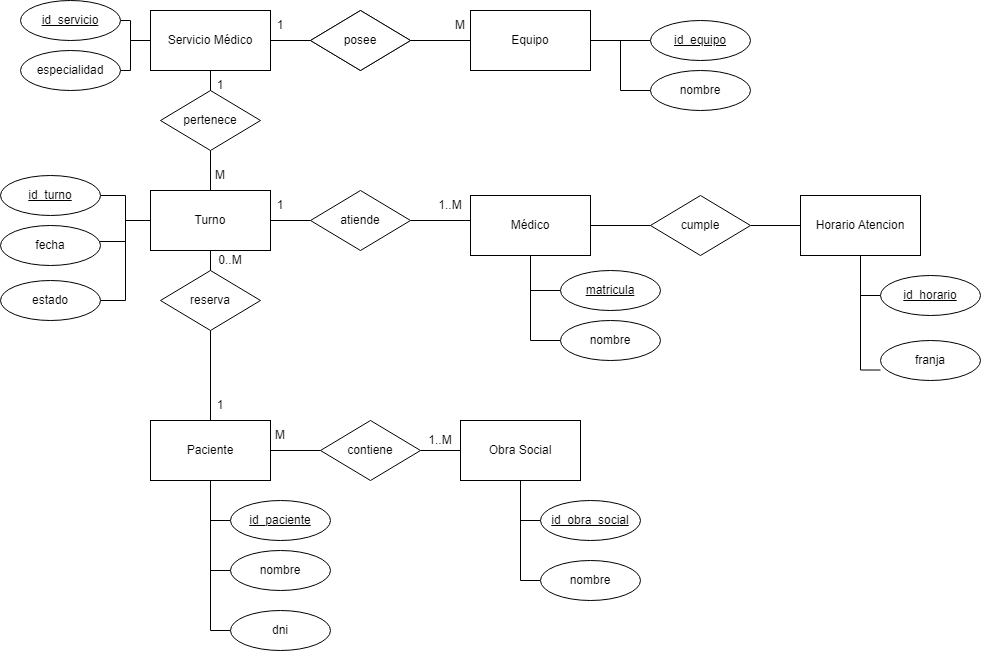

The diagram above was exported from draw.io. Its source (the exported page's mxGraphModel, read from the mxfile embedded in the PNG):
<mxGraphModel dx="1434" dy="796" grid="1" gridSize="10" guides="1" tooltips="1" connect="1" arrows="1" fold="1" page="1" pageScale="1" pageWidth="850" pageHeight="1100" math="0" shadow="0" extFonts="Permanent Marker^https://fonts.googleapis.com/css?family=Permanent+Marker">
  <root>
    <mxCell id="0" />
    <mxCell id="1" parent="0" />
    <mxCell id="PninoPu3PgYGmR8yz6VT-6" style="edgeStyle=orthogonalEdgeStyle;rounded=0;orthogonalLoop=1;jettySize=auto;html=1;endArrow=none;endFill=0;" parent="1" source="PninoPu3PgYGmR8yz6VT-1" target="PninoPu3PgYGmR8yz6VT-4" edge="1">
      <mxGeometry relative="1" as="geometry" />
    </mxCell>
    <mxCell id="PninoPu3PgYGmR8yz6VT-9" style="edgeStyle=orthogonalEdgeStyle;rounded=0;orthogonalLoop=1;jettySize=auto;html=1;endArrow=none;endFill=0;" parent="1" source="PninoPu3PgYGmR8yz6VT-1" target="PninoPu3PgYGmR8yz6VT-46" edge="1">
      <mxGeometry relative="1" as="geometry">
        <mxPoint x="160" y="90" as="targetPoint" />
      </mxGeometry>
    </mxCell>
    <mxCell id="PninoPu3PgYGmR8yz6VT-37" style="edgeStyle=orthogonalEdgeStyle;rounded=0;orthogonalLoop=1;jettySize=auto;html=1;entryX=1;entryY=0.5;entryDx=0;entryDy=0;endArrow=none;endFill=0;" parent="1" source="PninoPu3PgYGmR8yz6VT-1" target="PninoPu3PgYGmR8yz6VT-10" edge="1">
      <mxGeometry relative="1" as="geometry" />
    </mxCell>
    <mxCell id="PninoPu3PgYGmR8yz6VT-51" style="edgeStyle=orthogonalEdgeStyle;rounded=0;orthogonalLoop=1;jettySize=auto;html=1;endArrow=none;endFill=0;" parent="1" source="PninoPu3PgYGmR8yz6VT-1" target="PninoPu3PgYGmR8yz6VT-50" edge="1">
      <mxGeometry relative="1" as="geometry" />
    </mxCell>
    <mxCell id="PninoPu3PgYGmR8yz6VT-1" value="Servicio Médico" style="rounded=0;whiteSpace=wrap;html=1;" parent="1" vertex="1">
      <mxGeometry x="180" y="80" width="120" height="60" as="geometry" />
    </mxCell>
    <mxCell id="0GxO62M12T0EImAgHC7O-7" style="edgeStyle=orthogonalEdgeStyle;rounded=0;orthogonalLoop=1;jettySize=auto;html=1;entryX=0;entryY=0.5;entryDx=0;entryDy=0;endArrow=none;endFill=0;" parent="1" source="PninoPu3PgYGmR8yz6VT-2" target="PninoPu3PgYGmR8yz6VT-42" edge="1">
      <mxGeometry relative="1" as="geometry" />
    </mxCell>
    <mxCell id="PBzEymgfHHE-3MMYxRLE-3" style="edgeStyle=orthogonalEdgeStyle;rounded=0;orthogonalLoop=1;jettySize=auto;html=1;entryX=0;entryY=0.5;entryDx=0;entryDy=0;endArrow=none;endFill=0;" parent="1" source="PninoPu3PgYGmR8yz6VT-2" target="PninoPu3PgYGmR8yz6VT-45" edge="1">
      <mxGeometry relative="1" as="geometry" />
    </mxCell>
    <mxCell id="PBzEymgfHHE-3MMYxRLE-4" style="edgeStyle=orthogonalEdgeStyle;rounded=0;orthogonalLoop=1;jettySize=auto;html=1;entryX=0;entryY=0.5;entryDx=0;entryDy=0;endArrow=none;endFill=0;" parent="1" source="PninoPu3PgYGmR8yz6VT-2" target="PBzEymgfHHE-3MMYxRLE-2" edge="1">
      <mxGeometry relative="1" as="geometry" />
    </mxCell>
    <mxCell id="PninoPu3PgYGmR8yz6VT-2" value="Médico&lt;br&gt;" style="rounded=0;whiteSpace=wrap;html=1;" parent="1" vertex="1">
      <mxGeometry x="500" y="265" width="120" height="60" as="geometry" />
    </mxCell>
    <mxCell id="PninoPu3PgYGmR8yz6VT-7" style="edgeStyle=orthogonalEdgeStyle;rounded=0;orthogonalLoop=1;jettySize=auto;html=1;endArrow=none;endFill=0;" parent="1" source="PninoPu3PgYGmR8yz6VT-4" edge="1">
      <mxGeometry relative="1" as="geometry">
        <mxPoint x="490" y="110" as="targetPoint" />
      </mxGeometry>
    </mxCell>
    <mxCell id="PninoPu3PgYGmR8yz6VT-4" value="posee" style="rhombus;whiteSpace=wrap;html=1;" parent="1" vertex="1">
      <mxGeometry x="340" y="80" width="100" height="60" as="geometry" />
    </mxCell>
    <mxCell id="PninoPu3PgYGmR8yz6VT-10" value="especialidad" style="ellipse;whiteSpace=wrap;html=1;align=center;" parent="1" vertex="1">
      <mxGeometry x="50" y="120" width="100" height="40" as="geometry" />
    </mxCell>
    <mxCell id="PninoPu3PgYGmR8yz6VT-28" style="edgeStyle=orthogonalEdgeStyle;rounded=0;orthogonalLoop=1;jettySize=auto;html=1;entryX=0.5;entryY=1;entryDx=0;entryDy=0;endArrow=none;endFill=0;" parent="1" source="PninoPu3PgYGmR8yz6VT-12" target="PninoPu3PgYGmR8yz6VT-27" edge="1">
      <mxGeometry relative="1" as="geometry" />
    </mxCell>
    <mxCell id="PninoPu3PgYGmR8yz6VT-57" style="edgeStyle=orthogonalEdgeStyle;rounded=0;orthogonalLoop=1;jettySize=auto;html=1;entryX=0;entryY=0.5;entryDx=0;entryDy=0;endArrow=none;endFill=0;" parent="1" source="PninoPu3PgYGmR8yz6VT-12" target="PninoPu3PgYGmR8yz6VT-56" edge="1">
      <mxGeometry relative="1" as="geometry" />
    </mxCell>
    <mxCell id="3JuyGN1C_MalB-rgzgCv-3" style="edgeStyle=orthogonalEdgeStyle;rounded=0;orthogonalLoop=1;jettySize=auto;html=1;entryX=0;entryY=0.5;entryDx=0;entryDy=0;endArrow=none;endFill=0;" parent="1" source="PninoPu3PgYGmR8yz6VT-12" target="PninoPu3PgYGmR8yz6VT-58" edge="1">
      <mxGeometry relative="1" as="geometry" />
    </mxCell>
    <mxCell id="3JuyGN1C_MalB-rgzgCv-15" style="edgeStyle=orthogonalEdgeStyle;rounded=0;orthogonalLoop=1;jettySize=auto;html=1;entryX=0;entryY=0.5;entryDx=0;entryDy=0;endArrow=none;endFill=0;" parent="1" source="PninoPu3PgYGmR8yz6VT-12" target="3JuyGN1C_MalB-rgzgCv-14" edge="1">
      <mxGeometry relative="1" as="geometry" />
    </mxCell>
    <mxCell id="zqUWmhRtlEXiqcRJzdUh-5" style="edgeStyle=orthogonalEdgeStyle;rounded=0;orthogonalLoop=1;jettySize=auto;html=1;endArrow=none;endFill=0;" parent="1" source="PninoPu3PgYGmR8yz6VT-12" target="zqUWmhRtlEXiqcRJzdUh-3" edge="1">
      <mxGeometry relative="1" as="geometry" />
    </mxCell>
    <mxCell id="PninoPu3PgYGmR8yz6VT-12" value="Paciente" style="rounded=0;whiteSpace=wrap;html=1;" parent="1" vertex="1">
      <mxGeometry x="180" y="490" width="120" height="60" as="geometry" />
    </mxCell>
    <mxCell id="0GxO62M12T0EImAgHC7O-1" style="edgeStyle=orthogonalEdgeStyle;rounded=0;orthogonalLoop=1;jettySize=auto;html=1;entryX=1;entryY=0.5;entryDx=0;entryDy=0;endArrow=none;endFill=0;" parent="1" source="PninoPu3PgYGmR8yz6VT-13" target="PninoPu3PgYGmR8yz6VT-47" edge="1">
      <mxGeometry relative="1" as="geometry" />
    </mxCell>
    <mxCell id="0GxO62M12T0EImAgHC7O-2" style="edgeStyle=orthogonalEdgeStyle;rounded=0;orthogonalLoop=1;jettySize=auto;html=1;entryX=0.982;entryY=0.4;entryDx=0;entryDy=0;entryPerimeter=0;endArrow=none;endFill=0;" parent="1" source="PninoPu3PgYGmR8yz6VT-13" target="PninoPu3PgYGmR8yz6VT-40" edge="1">
      <mxGeometry relative="1" as="geometry" />
    </mxCell>
    <mxCell id="0GxO62M12T0EImAgHC7O-5" style="edgeStyle=orthogonalEdgeStyle;rounded=0;orthogonalLoop=1;jettySize=auto;html=1;entryX=1;entryY=0.5;entryDx=0;entryDy=0;endArrow=none;endFill=0;" parent="1" source="PninoPu3PgYGmR8yz6VT-13" target="0GxO62M12T0EImAgHC7O-4" edge="1">
      <mxGeometry relative="1" as="geometry" />
    </mxCell>
    <mxCell id="PninoPu3PgYGmR8yz6VT-13" value="Turno" style="rounded=0;whiteSpace=wrap;html=1;" parent="1" vertex="1">
      <mxGeometry x="180" y="260" width="120" height="60" as="geometry" />
    </mxCell>
    <mxCell id="PninoPu3PgYGmR8yz6VT-23" value="1" style="text;html=1;strokeColor=none;fillColor=none;align=center;verticalAlign=middle;whiteSpace=wrap;rounded=0;" parent="1" vertex="1">
      <mxGeometry x="280" y="80" width="60" height="30" as="geometry" />
    </mxCell>
    <mxCell id="PninoPu3PgYGmR8yz6VT-24" value="M" style="text;html=1;strokeColor=none;fillColor=none;align=center;verticalAlign=middle;whiteSpace=wrap;rounded=0;" parent="1" vertex="1">
      <mxGeometry x="460" y="80" width="60" height="30" as="geometry" />
    </mxCell>
    <mxCell id="PninoPu3PgYGmR8yz6VT-29" style="edgeStyle=orthogonalEdgeStyle;rounded=0;orthogonalLoop=1;jettySize=auto;html=1;entryX=0.5;entryY=1;entryDx=0;entryDy=0;endArrow=none;endFill=0;" parent="1" source="PninoPu3PgYGmR8yz6VT-27" target="PninoPu3PgYGmR8yz6VT-13" edge="1">
      <mxGeometry relative="1" as="geometry" />
    </mxCell>
    <mxCell id="PninoPu3PgYGmR8yz6VT-27" value="reserva" style="rhombus;whiteSpace=wrap;html=1;" parent="1" vertex="1">
      <mxGeometry x="190" y="340" width="100" height="60" as="geometry" />
    </mxCell>
    <mxCell id="PninoPu3PgYGmR8yz6VT-30" style="edgeStyle=orthogonalEdgeStyle;rounded=0;orthogonalLoop=1;jettySize=auto;html=1;endArrow=none;endFill=0;" parent="1" target="PninoPu3PgYGmR8yz6VT-36" edge="1">
      <mxGeometry relative="1" as="geometry">
        <mxPoint x="300" y="110" as="sourcePoint" />
      </mxGeometry>
    </mxCell>
    <mxCell id="PninoPu3PgYGmR8yz6VT-34" style="edgeStyle=orthogonalEdgeStyle;rounded=0;orthogonalLoop=1;jettySize=auto;html=1;endArrow=none;endFill=0;entryX=0;entryY=0.5;entryDx=0;entryDy=0;" parent="1" source="PninoPu3PgYGmR8yz6VT-36" target="3zsLPybUtjZC16N87Zhz-4" edge="1">
      <mxGeometry relative="1" as="geometry">
        <mxPoint x="490" y="110" as="targetPoint" />
      </mxGeometry>
    </mxCell>
    <mxCell id="PninoPu3PgYGmR8yz6VT-36" value="posee" style="rhombus;whiteSpace=wrap;html=1;" parent="1" vertex="1">
      <mxGeometry x="340" y="80" width="100" height="60" as="geometry" />
    </mxCell>
    <mxCell id="PninoPu3PgYGmR8yz6VT-40" value="fecha" style="ellipse;whiteSpace=wrap;html=1;align=center;" parent="1" vertex="1">
      <mxGeometry x="30" y="295" width="100" height="40" as="geometry" />
    </mxCell>
    <mxCell id="PninoPu3PgYGmR8yz6VT-42" value="nombre" style="ellipse;whiteSpace=wrap;html=1;align=center;" parent="1" vertex="1">
      <mxGeometry x="590" y="390" width="100" height="40" as="geometry" />
    </mxCell>
    <mxCell id="PninoPu3PgYGmR8yz6VT-45" value="matricula" style="ellipse;whiteSpace=wrap;html=1;align=center;fontStyle=4;" parent="1" vertex="1">
      <mxGeometry x="590" y="340" width="100" height="40" as="geometry" />
    </mxCell>
    <mxCell id="PninoPu3PgYGmR8yz6VT-46" value="id_servicio" style="ellipse;whiteSpace=wrap;html=1;align=center;fontStyle=4;" parent="1" vertex="1">
      <mxGeometry x="50" y="70" width="100" height="40" as="geometry" />
    </mxCell>
    <mxCell id="PninoPu3PgYGmR8yz6VT-47" value="id_turno" style="ellipse;whiteSpace=wrap;html=1;align=center;fontStyle=4;" parent="1" vertex="1">
      <mxGeometry x="30" y="245" width="100" height="40" as="geometry" />
    </mxCell>
    <mxCell id="PninoPu3PgYGmR8yz6VT-52" style="edgeStyle=orthogonalEdgeStyle;rounded=0;orthogonalLoop=1;jettySize=auto;html=1;endArrow=none;endFill=0;" parent="1" source="PninoPu3PgYGmR8yz6VT-50" target="PninoPu3PgYGmR8yz6VT-13" edge="1">
      <mxGeometry relative="1" as="geometry" />
    </mxCell>
    <mxCell id="PninoPu3PgYGmR8yz6VT-50" value="pertenece" style="rhombus;whiteSpace=wrap;html=1;" parent="1" vertex="1">
      <mxGeometry x="190" y="160" width="100" height="60" as="geometry" />
    </mxCell>
    <mxCell id="PninoPu3PgYGmR8yz6VT-53" value="1" style="text;html=1;strokeColor=none;fillColor=none;align=center;verticalAlign=middle;whiteSpace=wrap;rounded=0;" parent="1" vertex="1">
      <mxGeometry x="220" y="140" width="60" height="30" as="geometry" />
    </mxCell>
    <mxCell id="PninoPu3PgYGmR8yz6VT-54" value="M" style="text;html=1;strokeColor=none;fillColor=none;align=center;verticalAlign=middle;whiteSpace=wrap;rounded=0;" parent="1" vertex="1">
      <mxGeometry x="220" y="230" width="60" height="30" as="geometry" />
    </mxCell>
    <mxCell id="PninoPu3PgYGmR8yz6VT-55" value="0..M" style="text;html=1;strokeColor=none;fillColor=none;align=center;verticalAlign=middle;whiteSpace=wrap;rounded=0;" parent="1" vertex="1">
      <mxGeometry x="230" y="315" width="60" height="30" as="geometry" />
    </mxCell>
    <mxCell id="PninoPu3PgYGmR8yz6VT-56" value="nombre" style="ellipse;whiteSpace=wrap;html=1;align=center;" parent="1" vertex="1">
      <mxGeometry x="260" y="620" width="100" height="40" as="geometry" />
    </mxCell>
    <mxCell id="PninoPu3PgYGmR8yz6VT-58" value="id_paciente" style="ellipse;whiteSpace=wrap;html=1;align=center;fontStyle=4;" parent="1" vertex="1">
      <mxGeometry x="260" y="570" width="100" height="40" as="geometry" />
    </mxCell>
    <mxCell id="PninoPu3PgYGmR8yz6VT-59" value="1" style="text;html=1;strokeColor=none;fillColor=none;align=center;verticalAlign=middle;whiteSpace=wrap;rounded=0;" parent="1" vertex="1">
      <mxGeometry x="220" y="460" width="60" height="30" as="geometry" />
    </mxCell>
    <mxCell id="3zsLPybUtjZC16N87Zhz-12" style="edgeStyle=orthogonalEdgeStyle;rounded=0;orthogonalLoop=1;jettySize=auto;html=1;entryX=0;entryY=0.5;entryDx=0;entryDy=0;endArrow=none;endFill=0;" parent="1" source="3zsLPybUtjZC16N87Zhz-4" target="3zsLPybUtjZC16N87Zhz-11" edge="1">
      <mxGeometry relative="1" as="geometry" />
    </mxCell>
    <mxCell id="3JuyGN1C_MalB-rgzgCv-13" style="edgeStyle=orthogonalEdgeStyle;rounded=0;orthogonalLoop=1;jettySize=auto;html=1;entryX=0;entryY=0.5;entryDx=0;entryDy=0;endArrow=none;endFill=0;" parent="1" source="3zsLPybUtjZC16N87Zhz-4" target="3JuyGN1C_MalB-rgzgCv-12" edge="1">
      <mxGeometry relative="1" as="geometry" />
    </mxCell>
    <mxCell id="3zsLPybUtjZC16N87Zhz-4" value="Equipo" style="rounded=0;whiteSpace=wrap;html=1;" parent="1" vertex="1">
      <mxGeometry x="500" y="80" width="120" height="60" as="geometry" />
    </mxCell>
    <mxCell id="3zsLPybUtjZC16N87Zhz-11" value="id_equipo" style="ellipse;whiteSpace=wrap;html=1;align=center;fontStyle=4;" parent="1" vertex="1">
      <mxGeometry x="680" y="90" width="100" height="40" as="geometry" />
    </mxCell>
    <mxCell id="3JuyGN1C_MalB-rgzgCv-8" style="edgeStyle=orthogonalEdgeStyle;rounded=0;orthogonalLoop=1;jettySize=auto;html=1;entryX=0;entryY=0.5;entryDx=0;entryDy=0;endArrow=none;endFill=0;" parent="1" source="3JuyGN1C_MalB-rgzgCv-2" target="PninoPu3PgYGmR8yz6VT-2" edge="1">
      <mxGeometry relative="1" as="geometry">
        <Array as="points">
          <mxPoint x="500" y="290" />
        </Array>
      </mxGeometry>
    </mxCell>
    <mxCell id="0GxO62M12T0EImAgHC7O-3" style="edgeStyle=orthogonalEdgeStyle;rounded=0;orthogonalLoop=1;jettySize=auto;html=1;entryX=1;entryY=0.5;entryDx=0;entryDy=0;endArrow=none;endFill=0;" parent="1" source="3JuyGN1C_MalB-rgzgCv-2" target="PninoPu3PgYGmR8yz6VT-13" edge="1">
      <mxGeometry relative="1" as="geometry" />
    </mxCell>
    <mxCell id="3JuyGN1C_MalB-rgzgCv-2" value="atiende" style="rhombus;whiteSpace=wrap;html=1;" parent="1" vertex="1">
      <mxGeometry x="340" y="260" width="100" height="60" as="geometry" />
    </mxCell>
    <mxCell id="3JuyGN1C_MalB-rgzgCv-12" value="nombre" style="ellipse;whiteSpace=wrap;html=1;align=center;" parent="1" vertex="1">
      <mxGeometry x="680" y="140" width="100" height="40" as="geometry" />
    </mxCell>
    <mxCell id="3JuyGN1C_MalB-rgzgCv-14" value="dni" style="ellipse;whiteSpace=wrap;html=1;align=center;" parent="1" vertex="1">
      <mxGeometry x="260" y="680" width="100" height="40" as="geometry" />
    </mxCell>
    <mxCell id="0GxO62M12T0EImAgHC7O-4" value="estado" style="ellipse;whiteSpace=wrap;html=1;align=center;" parent="1" vertex="1">
      <mxGeometry x="30" y="350" width="100" height="40" as="geometry" />
    </mxCell>
    <mxCell id="zqUWmhRtlEXiqcRJzdUh-12" style="edgeStyle=orthogonalEdgeStyle;rounded=0;orthogonalLoop=1;jettySize=auto;html=1;entryX=0;entryY=0.5;entryDx=0;entryDy=0;endArrow=none;endFill=0;" parent="1" source="zqUWmhRtlEXiqcRJzdUh-1" target="zqUWmhRtlEXiqcRJzdUh-11" edge="1">
      <mxGeometry relative="1" as="geometry" />
    </mxCell>
    <mxCell id="VeRyeBY16Qo_swCuvxhc-2" style="edgeStyle=orthogonalEdgeStyle;rounded=0;orthogonalLoop=1;jettySize=auto;html=1;entryX=0;entryY=0.5;entryDx=0;entryDy=0;endArrow=none;endFill=0;" edge="1" parent="1" source="zqUWmhRtlEXiqcRJzdUh-1" target="VeRyeBY16Qo_swCuvxhc-1">
      <mxGeometry relative="1" as="geometry" />
    </mxCell>
    <mxCell id="zqUWmhRtlEXiqcRJzdUh-1" value="Obra Social" style="rounded=0;whiteSpace=wrap;html=1;" parent="1" vertex="1">
      <mxGeometry x="490" y="490" width="120" height="60" as="geometry" />
    </mxCell>
    <mxCell id="zqUWmhRtlEXiqcRJzdUh-4" style="edgeStyle=orthogonalEdgeStyle;rounded=0;orthogonalLoop=1;jettySize=auto;html=1;entryX=0;entryY=0.5;entryDx=0;entryDy=0;endArrow=none;endFill=0;" parent="1" source="zqUWmhRtlEXiqcRJzdUh-3" target="zqUWmhRtlEXiqcRJzdUh-1" edge="1">
      <mxGeometry relative="1" as="geometry" />
    </mxCell>
    <mxCell id="zqUWmhRtlEXiqcRJzdUh-3" value="contiene" style="rhombus;whiteSpace=wrap;html=1;" parent="1" vertex="1">
      <mxGeometry x="350" y="490" width="100" height="60" as="geometry" />
    </mxCell>
    <mxCell id="zqUWmhRtlEXiqcRJzdUh-7" value="1..M" style="text;html=1;strokeColor=none;fillColor=none;align=center;verticalAlign=middle;whiteSpace=wrap;rounded=0;" parent="1" vertex="1">
      <mxGeometry x="450" y="260" width="60" height="30" as="geometry" />
    </mxCell>
    <mxCell id="zqUWmhRtlEXiqcRJzdUh-8" value="1" style="text;html=1;strokeColor=none;fillColor=none;align=center;verticalAlign=middle;whiteSpace=wrap;rounded=0;" parent="1" vertex="1">
      <mxGeometry x="280" y="260" width="60" height="30" as="geometry" />
    </mxCell>
    <mxCell id="zqUWmhRtlEXiqcRJzdUh-9" value="1..M" style="text;html=1;strokeColor=none;fillColor=none;align=center;verticalAlign=middle;whiteSpace=wrap;rounded=0;" parent="1" vertex="1">
      <mxGeometry x="440" y="495" width="60" height="30" as="geometry" />
    </mxCell>
    <mxCell id="zqUWmhRtlEXiqcRJzdUh-11" value="nombre" style="ellipse;whiteSpace=wrap;html=1;align=center;" parent="1" vertex="1">
      <mxGeometry x="570" y="630" width="100" height="40" as="geometry" />
    </mxCell>
    <mxCell id="zqUWmhRtlEXiqcRJzdUh-13" value="M" style="text;html=1;strokeColor=none;fillColor=none;align=center;verticalAlign=middle;whiteSpace=wrap;rounded=0;" parent="1" vertex="1">
      <mxGeometry x="280" y="490" width="60" height="30" as="geometry" />
    </mxCell>
    <mxCell id="PBzEymgfHHE-3MMYxRLE-9" style="edgeStyle=orthogonalEdgeStyle;rounded=0;orthogonalLoop=1;jettySize=auto;html=1;entryX=0;entryY=0.5;entryDx=0;entryDy=0;endArrow=none;endFill=0;" parent="1" source="PBzEymgfHHE-3MMYxRLE-1" target="PBzEymgfHHE-3MMYxRLE-8" edge="1">
      <mxGeometry relative="1" as="geometry" />
    </mxCell>
    <mxCell id="PBzEymgfHHE-3MMYxRLE-11" style="edgeStyle=orthogonalEdgeStyle;rounded=0;orthogonalLoop=1;jettySize=auto;html=1;entryX=0;entryY=0.738;entryDx=0;entryDy=0;entryPerimeter=0;endArrow=none;endFill=0;" parent="1" source="PBzEymgfHHE-3MMYxRLE-1" target="PBzEymgfHHE-3MMYxRLE-10" edge="1">
      <mxGeometry relative="1" as="geometry" />
    </mxCell>
    <mxCell id="PBzEymgfHHE-3MMYxRLE-1" value="Horario Atencion" style="rounded=0;whiteSpace=wrap;html=1;" parent="1" vertex="1">
      <mxGeometry x="830" y="265" width="120" height="60" as="geometry" />
    </mxCell>
    <mxCell id="PBzEymgfHHE-3MMYxRLE-5" style="edgeStyle=orthogonalEdgeStyle;rounded=0;orthogonalLoop=1;jettySize=auto;html=1;endArrow=none;endFill=0;" parent="1" source="PBzEymgfHHE-3MMYxRLE-2" target="PBzEymgfHHE-3MMYxRLE-1" edge="1">
      <mxGeometry relative="1" as="geometry" />
    </mxCell>
    <mxCell id="PBzEymgfHHE-3MMYxRLE-2" value="cumple" style="rhombus;whiteSpace=wrap;html=1;" parent="1" vertex="1">
      <mxGeometry x="680" y="265" width="100" height="60" as="geometry" />
    </mxCell>
    <mxCell id="PBzEymgfHHE-3MMYxRLE-8" value="id_horario" style="ellipse;whiteSpace=wrap;html=1;align=center;fontStyle=4;" parent="1" vertex="1">
      <mxGeometry x="910" y="345" width="100" height="40" as="geometry" />
    </mxCell>
    <mxCell id="PBzEymgfHHE-3MMYxRLE-10" value="franja" style="ellipse;whiteSpace=wrap;html=1;align=center;" parent="1" vertex="1">
      <mxGeometry x="910" y="410" width="100" height="40" as="geometry" />
    </mxCell>
    <mxCell id="VeRyeBY16Qo_swCuvxhc-1" value="id_obra_social" style="ellipse;whiteSpace=wrap;html=1;align=center;fontStyle=4;" vertex="1" parent="1">
      <mxGeometry x="570" y="570" width="100" height="40" as="geometry" />
    </mxCell>
  </root>
</mxGraphModel>